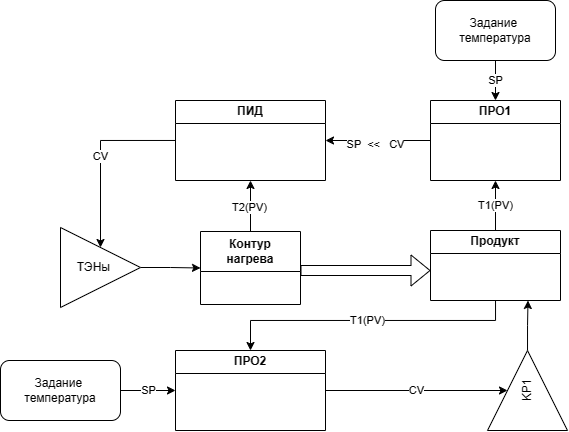

The diagram above was exported from draw.io. Its source (the exported page's mxGraphModel, read from the mxfile embedded in the PNG):
<mxGraphModel dx="950" dy="577" grid="0" gridSize="10" guides="1" tooltips="1" connect="1" arrows="1" fold="1" page="1" pageScale="1" pageWidth="827" pageHeight="1169" math="0" shadow="0">
  <root>
    <mxCell id="0" />
    <mxCell id="1" parent="0" />
    <mxCell id="RZJkRBygf44dqX93D0uZ-7" value="T1(PV)" style="edgeStyle=orthogonalEdgeStyle;rounded=0;orthogonalLoop=1;jettySize=auto;html=1;entryX=0.5;entryY=1;entryDx=0;entryDy=0;" parent="1" source="RZJkRBygf44dqX93D0uZ-1" target="RZJkRBygf44dqX93D0uZ-4" edge="1">
      <mxGeometry relative="1" as="geometry" />
    </mxCell>
    <mxCell id="RZJkRBygf44dqX93D0uZ-25" value="T1(PV)" style="edgeStyle=orthogonalEdgeStyle;rounded=0;orthogonalLoop=1;jettySize=auto;html=1;entryX=0.5;entryY=0;entryDx=0;entryDy=0;" parent="1" source="RZJkRBygf44dqX93D0uZ-1" target="RZJkRBygf44dqX93D0uZ-22" edge="1">
      <mxGeometry relative="1" as="geometry">
        <Array as="points">
          <mxPoint x="655" y="370" />
          <mxPoint x="410" y="370" />
        </Array>
      </mxGeometry>
    </mxCell>
    <mxCell id="RZJkRBygf44dqX93D0uZ-1" value="Продукт" style="swimlane;whiteSpace=wrap;html=1;" parent="1" vertex="1">
      <mxGeometry x="590" y="280" width="130" height="70" as="geometry" />
    </mxCell>
    <mxCell id="RZJkRBygf44dqX93D0uZ-13" style="edgeStyle=orthogonalEdgeStyle;rounded=0;orthogonalLoop=1;jettySize=auto;html=1;entryX=0.5;entryY=1;entryDx=0;entryDy=0;" parent="1" source="RZJkRBygf44dqX93D0uZ-2" target="RZJkRBygf44dqX93D0uZ-8" edge="1">
      <mxGeometry relative="1" as="geometry" />
    </mxCell>
    <mxCell id="RZJkRBygf44dqX93D0uZ-14" value="T2(PV)" style="edgeLabel;html=1;align=center;verticalAlign=middle;resizable=0;points=[];" parent="RZJkRBygf44dqX93D0uZ-13" connectable="0" vertex="1">
      <mxGeometry x="-0.0175" y="1" relative="1" as="geometry">
        <mxPoint as="offset" />
      </mxGeometry>
    </mxCell>
    <mxCell id="RZJkRBygf44dqX93D0uZ-2" value="Контур&lt;br&gt;нагрева" style="swimlane;whiteSpace=wrap;html=1;startSize=40;" parent="1" vertex="1">
      <mxGeometry x="360" y="281" width="100" height="73" as="geometry" />
    </mxCell>
    <mxCell id="RZJkRBygf44dqX93D0uZ-15" style="edgeStyle=orthogonalEdgeStyle;rounded=0;orthogonalLoop=1;jettySize=auto;html=1;entryX=1;entryY=0.5;entryDx=0;entryDy=0;" parent="1" source="RZJkRBygf44dqX93D0uZ-4" target="RZJkRBygf44dqX93D0uZ-8" edge="1">
      <mxGeometry relative="1" as="geometry" />
    </mxCell>
    <mxCell id="RZJkRBygf44dqX93D0uZ-16" value="SP&amp;nbsp; &amp;lt;&amp;lt;&amp;nbsp; &amp;nbsp;CV" style="edgeLabel;html=1;align=center;verticalAlign=middle;resizable=0;points=[];" parent="RZJkRBygf44dqX93D0uZ-15" connectable="0" vertex="1">
      <mxGeometry x="0.0476" y="4" relative="1" as="geometry">
        <mxPoint as="offset" />
      </mxGeometry>
    </mxCell>
    <mxCell id="RZJkRBygf44dqX93D0uZ-4" value="ПРО1" style="swimlane;whiteSpace=wrap;html=1;" parent="1" vertex="1">
      <mxGeometry x="590" y="150" width="130" height="80" as="geometry" />
    </mxCell>
    <mxCell id="RZJkRBygf44dqX93D0uZ-21" value="CV" style="edgeStyle=orthogonalEdgeStyle;rounded=0;orthogonalLoop=1;jettySize=auto;html=1;" parent="1" source="RZJkRBygf44dqX93D0uZ-8" target="RZJkRBygf44dqX93D0uZ-19" edge="1">
      <mxGeometry relative="1" as="geometry" />
    </mxCell>
    <mxCell id="RZJkRBygf44dqX93D0uZ-8" value="ПИД" style="swimlane;whiteSpace=wrap;html=1;" parent="1" vertex="1">
      <mxGeometry x="335" y="150" width="150" height="80" as="geometry" />
    </mxCell>
    <mxCell id="RZJkRBygf44dqX93D0uZ-12" value="" style="shape=flexArrow;endArrow=classic;startArrow=none;html=1;rounded=0;startFill=0;" parent="1" edge="1">
      <mxGeometry width="100" height="100" relative="1" as="geometry">
        <mxPoint x="460" y="320" as="sourcePoint" />
        <mxPoint x="590" y="320" as="targetPoint" />
      </mxGeometry>
    </mxCell>
    <mxCell id="RZJkRBygf44dqX93D0uZ-18" value="SP" style="edgeStyle=orthogonalEdgeStyle;rounded=0;orthogonalLoop=1;jettySize=auto;html=1;entryX=0.5;entryY=0;entryDx=0;entryDy=0;" parent="1" source="RZJkRBygf44dqX93D0uZ-17" target="RZJkRBygf44dqX93D0uZ-4" edge="1">
      <mxGeometry relative="1" as="geometry" />
    </mxCell>
    <mxCell id="RZJkRBygf44dqX93D0uZ-17" value="Задание&amp;nbsp;&lt;br&gt;температура" style="rounded=1;whiteSpace=wrap;html=1;" parent="1" vertex="1">
      <mxGeometry x="595" y="50" width="120" height="60" as="geometry" />
    </mxCell>
    <mxCell id="RZJkRBygf44dqX93D0uZ-20" style="edgeStyle=orthogonalEdgeStyle;rounded=0;orthogonalLoop=1;jettySize=auto;html=1;entryX=0;entryY=0.5;entryDx=0;entryDy=0;" parent="1" source="RZJkRBygf44dqX93D0uZ-19" target="RZJkRBygf44dqX93D0uZ-2" edge="1">
      <mxGeometry relative="1" as="geometry" />
    </mxCell>
    <mxCell id="RZJkRBygf44dqX93D0uZ-19" value="ТЭНы&amp;nbsp; &amp;nbsp;&amp;nbsp;" style="triangle;whiteSpace=wrap;html=1;" parent="1" vertex="1">
      <mxGeometry x="220" y="277" width="80" height="80" as="geometry" />
    </mxCell>
    <mxCell id="RZJkRBygf44dqX93D0uZ-27" value="CV" style="edgeStyle=orthogonalEdgeStyle;rounded=0;orthogonalLoop=1;jettySize=auto;html=1;entryX=0.5;entryY=0;entryDx=0;entryDy=0;" parent="1" source="RZJkRBygf44dqX93D0uZ-22" target="RZJkRBygf44dqX93D0uZ-26" edge="1">
      <mxGeometry relative="1" as="geometry" />
    </mxCell>
    <mxCell id="RZJkRBygf44dqX93D0uZ-22" value="ПРО2" style="swimlane;whiteSpace=wrap;html=1;startSize=23;" parent="1" vertex="1">
      <mxGeometry x="335" y="400" width="150" height="80" as="geometry" />
    </mxCell>
    <mxCell id="RZJkRBygf44dqX93D0uZ-24" value="SP" style="edgeStyle=orthogonalEdgeStyle;rounded=0;orthogonalLoop=1;jettySize=auto;html=1;entryX=0;entryY=0.5;entryDx=0;entryDy=0;" parent="1" source="RZJkRBygf44dqX93D0uZ-23" target="RZJkRBygf44dqX93D0uZ-22" edge="1">
      <mxGeometry relative="1" as="geometry" />
    </mxCell>
    <mxCell id="RZJkRBygf44dqX93D0uZ-23" value="Задание&amp;nbsp;&lt;br style=&quot;border-color: var(--border-color);&quot;&gt;температура" style="rounded=1;whiteSpace=wrap;html=1;" parent="1" vertex="1">
      <mxGeometry x="160" y="410" width="120" height="60" as="geometry" />
    </mxCell>
    <mxCell id="RZJkRBygf44dqX93D0uZ-28" style="edgeStyle=orthogonalEdgeStyle;rounded=0;orthogonalLoop=1;jettySize=auto;html=1;entryX=0.75;entryY=1;entryDx=0;entryDy=0;" parent="1" source="RZJkRBygf44dqX93D0uZ-26" target="RZJkRBygf44dqX93D0uZ-1" edge="1">
      <mxGeometry relative="1" as="geometry" />
    </mxCell>
    <mxCell id="RZJkRBygf44dqX93D0uZ-26" value="KP1" style="triangle;whiteSpace=wrap;html=1;rotation=-90;" parent="1" vertex="1">
      <mxGeometry x="647" y="400" width="80" height="80" as="geometry" />
    </mxCell>
  </root>
</mxGraphModel>